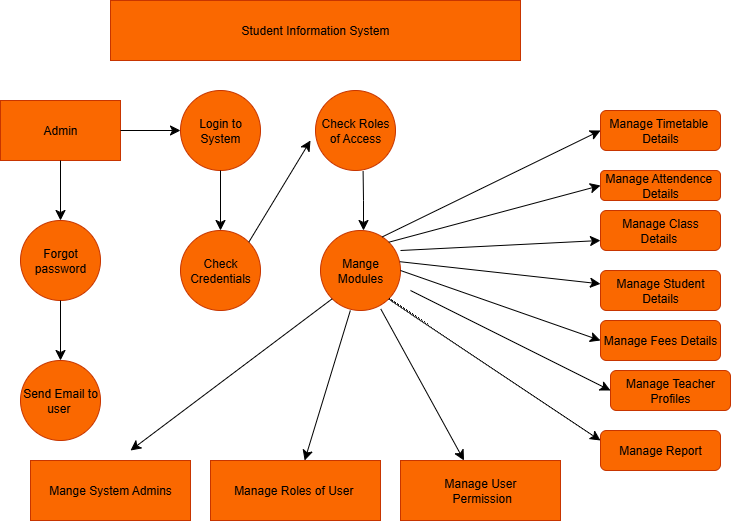

The diagram above was exported from draw.io. Its source (the exported page's mxGraphModel, read from the mxfile embedded in the PNG):
<mxGraphModel dx="1034" dy="622" grid="1" gridSize="10" guides="1" tooltips="1" connect="1" arrows="1" fold="1" page="1" pageScale="1" pageWidth="850" pageHeight="1100" math="0" shadow="0">
  <root>
    <mxCell id="0" />
    <mxCell id="1" parent="0" />
    <mxCell id="96Om4LKwygwpF3HShDB8-3" value="Student Information System" style="rounded=0;whiteSpace=wrap;html=1;fillColor=#fa6800;fontColor=#000000;strokeColor=#C73500;" vertex="1" parent="1">
      <mxGeometry x="220" y="100" width="410" height="60" as="geometry" />
    </mxCell>
    <mxCell id="96Om4LKwygwpF3HShDB8-4" value="Admin" style="rounded=0;whiteSpace=wrap;html=1;fillColor=#fa6800;fontColor=#000000;strokeColor=#C73500;" vertex="1" parent="1">
      <mxGeometry x="110" y="200" width="120" height="60" as="geometry" />
    </mxCell>
    <mxCell id="96Om4LKwygwpF3HShDB8-6" value="" style="endArrow=classic;html=1;rounded=0;fontSize=12;startSize=8;endSize=8;curved=1;exitX=1;exitY=0.5;exitDx=0;exitDy=0;" edge="1" parent="1" source="96Om4LKwygwpF3HShDB8-4">
      <mxGeometry width="50" height="50" relative="1" as="geometry">
        <mxPoint x="330" y="360" as="sourcePoint" />
        <mxPoint x="290" y="230" as="targetPoint" />
      </mxGeometry>
    </mxCell>
    <mxCell id="96Om4LKwygwpF3HShDB8-7" value="Login to System" style="ellipse;whiteSpace=wrap;html=1;aspect=fixed;fillColor=#fa6800;fontColor=#000000;strokeColor=#C73500;" vertex="1" parent="1">
      <mxGeometry x="290" y="190" width="80" height="80" as="geometry" />
    </mxCell>
    <mxCell id="96Om4LKwygwpF3HShDB8-8" value="" style="endArrow=classic;html=1;rounded=0;fontSize=12;startSize=8;endSize=8;curved=1;exitX=0.5;exitY=1;exitDx=0;exitDy=0;" edge="1" parent="1" source="96Om4LKwygwpF3HShDB8-4">
      <mxGeometry width="50" height="50" relative="1" as="geometry">
        <mxPoint x="330" y="360" as="sourcePoint" />
        <mxPoint x="170" y="320" as="targetPoint" />
      </mxGeometry>
    </mxCell>
    <mxCell id="96Om4LKwygwpF3HShDB8-9" value="Forgot password" style="ellipse;whiteSpace=wrap;html=1;aspect=fixed;fillColor=#fa6800;fontColor=#000000;strokeColor=#C73500;" vertex="1" parent="1">
      <mxGeometry x="130" y="320" width="80" height="80" as="geometry" />
    </mxCell>
    <mxCell id="96Om4LKwygwpF3HShDB8-10" value="" style="endArrow=classic;html=1;rounded=0;fontSize=12;startSize=8;endSize=8;curved=1;exitX=0.5;exitY=1;exitDx=0;exitDy=0;" edge="1" parent="1" source="96Om4LKwygwpF3HShDB8-9">
      <mxGeometry width="50" height="50" relative="1" as="geometry">
        <mxPoint x="330" y="360" as="sourcePoint" />
        <mxPoint x="170" y="460" as="targetPoint" />
      </mxGeometry>
    </mxCell>
    <mxCell id="96Om4LKwygwpF3HShDB8-12" value="Send Email to user&amp;nbsp;" style="ellipse;whiteSpace=wrap;html=1;aspect=fixed;fillColor=#fa6800;fontColor=#000000;strokeColor=#C73500;" vertex="1" parent="1">
      <mxGeometry x="130" y="460" width="80" height="80" as="geometry" />
    </mxCell>
    <mxCell id="96Om4LKwygwpF3HShDB8-13" value="Mange System Admins" style="rounded=0;whiteSpace=wrap;html=1;fillColor=#fa6800;fontColor=#000000;strokeColor=#C73500;" vertex="1" parent="1">
      <mxGeometry x="140" y="560" width="160" height="60" as="geometry" />
    </mxCell>
    <mxCell id="96Om4LKwygwpF3HShDB8-14" value="" style="endArrow=classic;html=1;rounded=0;fontSize=12;startSize=8;endSize=8;curved=1;exitX=0.5;exitY=1;exitDx=0;exitDy=0;" edge="1" parent="1" source="96Om4LKwygwpF3HShDB8-7">
      <mxGeometry width="50" height="50" relative="1" as="geometry">
        <mxPoint x="330" y="360" as="sourcePoint" />
        <mxPoint x="330" y="330" as="targetPoint" />
      </mxGeometry>
    </mxCell>
    <mxCell id="96Om4LKwygwpF3HShDB8-15" value="Check Credentials" style="ellipse;whiteSpace=wrap;html=1;aspect=fixed;fillColor=#fa6800;fontColor=#000000;strokeColor=#C73500;" vertex="1" parent="1">
      <mxGeometry x="290" y="330" width="80" height="80" as="geometry" />
    </mxCell>
    <mxCell id="96Om4LKwygwpF3HShDB8-17" value="Check Roles of Access" style="ellipse;whiteSpace=wrap;html=1;aspect=fixed;fillColor=#fa6800;fontColor=#000000;strokeColor=#C73500;" vertex="1" parent="1">
      <mxGeometry x="425" y="190" width="80" height="80" as="geometry" />
    </mxCell>
    <mxCell id="96Om4LKwygwpF3HShDB8-18" value="" style="endArrow=classic;html=1;rounded=0;fontSize=12;startSize=8;endSize=8;curved=1;exitX=1;exitY=0;exitDx=0;exitDy=0;" edge="1" parent="1" source="96Om4LKwygwpF3HShDB8-15">
      <mxGeometry width="50" height="50" relative="1" as="geometry">
        <mxPoint x="330" y="360" as="sourcePoint" />
        <mxPoint x="420" y="240" as="targetPoint" />
      </mxGeometry>
    </mxCell>
    <mxCell id="96Om4LKwygwpF3HShDB8-19" value="" style="endArrow=classic;html=1;rounded=0;fontSize=12;startSize=8;endSize=8;curved=1;exitX=0.595;exitY=1.01;exitDx=0;exitDy=0;exitPerimeter=0;" edge="1" parent="1" source="96Om4LKwygwpF3HShDB8-17">
      <mxGeometry width="50" height="50" relative="1" as="geometry">
        <mxPoint x="330" y="360" as="sourcePoint" />
        <mxPoint x="473" y="330" as="targetPoint" />
        <Array as="points">
          <mxPoint x="473" y="300" />
        </Array>
      </mxGeometry>
    </mxCell>
    <mxCell id="96Om4LKwygwpF3HShDB8-20" value="Mange Modules" style="ellipse;whiteSpace=wrap;html=1;aspect=fixed;fillColor=#fa6800;fontColor=#000000;strokeColor=#C73500;" vertex="1" parent="1">
      <mxGeometry x="430" y="330" width="80" height="80" as="geometry" />
    </mxCell>
    <mxCell id="96Om4LKwygwpF3HShDB8-21" value="" style="endArrow=classic;html=1;rounded=0;fontSize=12;startSize=8;endSize=8;curved=1;exitX=0;exitY=1;exitDx=0;exitDy=0;" edge="1" parent="1" source="96Om4LKwygwpF3HShDB8-20">
      <mxGeometry width="50" height="50" relative="1" as="geometry">
        <mxPoint x="440" y="350" as="sourcePoint" />
        <mxPoint x="240" y="550" as="targetPoint" />
      </mxGeometry>
    </mxCell>
    <mxCell id="96Om4LKwygwpF3HShDB8-22" value="" style="endArrow=classic;html=1;rounded=0;fontSize=12;startSize=8;endSize=8;curved=1;exitX=0.373;exitY=1;exitDx=0;exitDy=0;exitPerimeter=0;" edge="1" parent="1" source="96Om4LKwygwpF3HShDB8-20">
      <mxGeometry width="50" height="50" relative="1" as="geometry">
        <mxPoint x="330" y="360" as="sourcePoint" />
        <mxPoint x="414.14" y="560" as="targetPoint" />
      </mxGeometry>
    </mxCell>
    <mxCell id="96Om4LKwygwpF3HShDB8-24" value="Manage Roles of User&amp;nbsp;" style="rounded=0;whiteSpace=wrap;html=1;fillColor=#fa6800;fontColor=#000000;strokeColor=#C73500;" vertex="1" parent="1">
      <mxGeometry x="320" y="560" width="170" height="60" as="geometry" />
    </mxCell>
    <mxCell id="96Om4LKwygwpF3HShDB8-26" value="Manage User&lt;br&gt;&amp;nbsp;Permission" style="rounded=0;whiteSpace=wrap;html=1;fillColor=#fa6800;fontColor=#000000;strokeColor=#C73500;" vertex="1" parent="1">
      <mxGeometry x="510" y="560" width="160" height="60" as="geometry" />
    </mxCell>
    <mxCell id="96Om4LKwygwpF3HShDB8-27" value="" style="endArrow=classic;html=1;rounded=0;fontSize=12;startSize=8;endSize=8;curved=1;exitX=0.753;exitY=0.98;exitDx=0;exitDy=0;exitPerimeter=0;" edge="1" parent="1" source="96Om4LKwygwpF3HShDB8-20" target="96Om4LKwygwpF3HShDB8-26">
      <mxGeometry width="50" height="50" relative="1" as="geometry">
        <mxPoint x="440" y="360" as="sourcePoint" />
        <mxPoint x="490" y="310" as="targetPoint" />
      </mxGeometry>
    </mxCell>
    <mxCell id="96Om4LKwygwpF3HShDB8-28" value="" style="endArrow=classic;html=1;rounded=0;fontSize=12;startSize=8;endSize=8;curved=1;entryX=0;entryY=0.25;entryDx=0;entryDy=0;exitX=1;exitY=1;exitDx=0;exitDy=0;" edge="1" parent="1" source="96Om4LKwygwpF3HShDB8-20" target="96Om4LKwygwpF3HShDB8-30">
      <mxGeometry width="50" height="50" relative="1" as="geometry">
        <mxPoint x="510" y="390" as="sourcePoint" />
        <mxPoint x="700" y="481.20000000000005" as="targetPoint" />
        <Array as="points">
          <mxPoint x="530" y="420" />
        </Array>
      </mxGeometry>
    </mxCell>
    <mxCell id="96Om4LKwygwpF3HShDB8-30" value="Manage Report" style="rounded=1;whiteSpace=wrap;html=1;fillColor=#fa6800;fontColor=#000000;strokeColor=#C73500;" vertex="1" parent="1">
      <mxGeometry x="710" y="530" width="120" height="40" as="geometry" />
    </mxCell>
    <mxCell id="96Om4LKwygwpF3HShDB8-32" value="Manage Teacher Profiles" style="rounded=1;whiteSpace=wrap;html=1;fillColor=#fa6800;fontColor=#000000;strokeColor=#C73500;" vertex="1" parent="1">
      <mxGeometry x="720" y="470" width="120" height="40" as="geometry" />
    </mxCell>
    <mxCell id="96Om4LKwygwpF3HShDB8-33" value="" style="endArrow=classic;html=1;rounded=0;fontSize=12;startSize=8;endSize=8;curved=1;entryX=0;entryY=0.5;entryDx=0;entryDy=0;exitX=1;exitY=0.5;exitDx=0;exitDy=0;" edge="1" parent="1" source="96Om4LKwygwpF3HShDB8-20" target="96Om4LKwygwpF3HShDB8-34">
      <mxGeometry width="50" height="50" relative="1" as="geometry">
        <mxPoint x="520" y="350" as="sourcePoint" />
        <mxPoint x="710" y="390" as="targetPoint" />
      </mxGeometry>
    </mxCell>
    <mxCell id="96Om4LKwygwpF3HShDB8-34" value="Manage Fees Details" style="rounded=1;whiteSpace=wrap;html=1;fillColor=#fa6800;fontColor=#000000;strokeColor=#C73500;" vertex="1" parent="1">
      <mxGeometry x="710" y="420" width="120" height="40" as="geometry" />
    </mxCell>
    <mxCell id="96Om4LKwygwpF3HShDB8-36" value="" style="endArrow=classic;html=1;rounded=0;fontSize=12;startSize=8;endSize=8;curved=1;exitX=0.992;exitY=0.39;exitDx=0;exitDy=0;exitPerimeter=0;" edge="1" parent="1" source="96Om4LKwygwpF3HShDB8-20" target="96Om4LKwygwpF3HShDB8-37">
      <mxGeometry width="50" height="50" relative="1" as="geometry">
        <mxPoint x="510.00330660536656" y="337.9547452825159" as="sourcePoint" />
        <mxPoint x="710" y="350" as="targetPoint" />
      </mxGeometry>
    </mxCell>
    <mxCell id="96Om4LKwygwpF3HShDB8-37" value="Manage Student Details" style="rounded=1;whiteSpace=wrap;html=1;fillColor=#fa6800;fontColor=#000000;strokeColor=#C73500;" vertex="1" parent="1">
      <mxGeometry x="710" y="370" width="120" height="40" as="geometry" />
    </mxCell>
    <mxCell id="96Om4LKwygwpF3HShDB8-39" value="Manage Class Details&amp;nbsp;" style="rounded=1;whiteSpace=wrap;html=1;fillColor=#fa6800;fontColor=#000000;strokeColor=#C73500;" vertex="1" parent="1">
      <mxGeometry x="710" y="310" width="120" height="40" as="geometry" />
    </mxCell>
    <mxCell id="96Om4LKwygwpF3HShDB8-41" value="Manage Attendence&amp;nbsp;&lt;br&gt;Details" style="rounded=1;whiteSpace=wrap;html=1;fillColor=#fa6800;fontColor=#000000;strokeColor=#C73500;" vertex="1" parent="1">
      <mxGeometry x="710" y="270" width="120" height="30" as="geometry" />
    </mxCell>
    <mxCell id="96Om4LKwygwpF3HShDB8-43" value="Manage Timetable&amp;nbsp;&lt;br&gt;Details" style="rounded=1;whiteSpace=wrap;html=1;fillColor=#fa6800;fontColor=#000000;strokeColor=#C73500;" vertex="1" parent="1">
      <mxGeometry x="710" y="210" width="120" height="40" as="geometry" />
    </mxCell>
    <mxCell id="96Om4LKwygwpF3HShDB8-44" value="" style="endArrow=classic;html=1;rounded=0;fontSize=12;startSize=8;endSize=8;curved=1;entryX=0;entryY=0.5;entryDx=0;entryDy=0;" edge="1" parent="1" target="96Om4LKwygwpF3HShDB8-32">
      <mxGeometry width="50" height="50" relative="1" as="geometry">
        <mxPoint x="520" y="390" as="sourcePoint" />
        <mxPoint x="700" y="480" as="targetPoint" />
      </mxGeometry>
    </mxCell>
    <mxCell id="96Om4LKwygwpF3HShDB8-45" value="" style="endArrow=classic;html=1;rounded=0;fontSize=12;startSize=8;endSize=8;curved=1;entryX=0;entryY=0.75;entryDx=0;entryDy=0;" edge="1" parent="1" target="96Om4LKwygwpF3HShDB8-39">
      <mxGeometry width="50" height="50" relative="1" as="geometry">
        <mxPoint x="510" y="350" as="sourcePoint" />
        <mxPoint x="690" y="350" as="targetPoint" />
      </mxGeometry>
    </mxCell>
    <mxCell id="96Om4LKwygwpF3HShDB8-47" value="" style="endArrow=classic;html=1;rounded=0;fontSize=12;startSize=8;endSize=8;curved=1;entryX=0;entryY=0.5;entryDx=0;entryDy=0;exitX=1;exitY=0;exitDx=0;exitDy=0;" edge="1" parent="1" source="96Om4LKwygwpF3HShDB8-20" target="96Om4LKwygwpF3HShDB8-41">
      <mxGeometry width="50" height="50" relative="1" as="geometry">
        <mxPoint x="590" y="410" as="sourcePoint" />
        <mxPoint x="640" y="360" as="targetPoint" />
      </mxGeometry>
    </mxCell>
    <mxCell id="96Om4LKwygwpF3HShDB8-48" value="" style="endArrow=classic;html=1;rounded=0;fontSize=12;startSize=8;endSize=8;curved=1;entryX=0;entryY=0.5;entryDx=0;entryDy=0;exitX=0.772;exitY=0.08;exitDx=0;exitDy=0;exitPerimeter=0;" edge="1" parent="1" source="96Om4LKwygwpF3HShDB8-20" target="96Om4LKwygwpF3HShDB8-43">
      <mxGeometry width="50" height="50" relative="1" as="geometry">
        <mxPoint x="590" y="410" as="sourcePoint" />
        <mxPoint x="640" y="360" as="targetPoint" />
      </mxGeometry>
    </mxCell>
  </root>
</mxGraphModel>